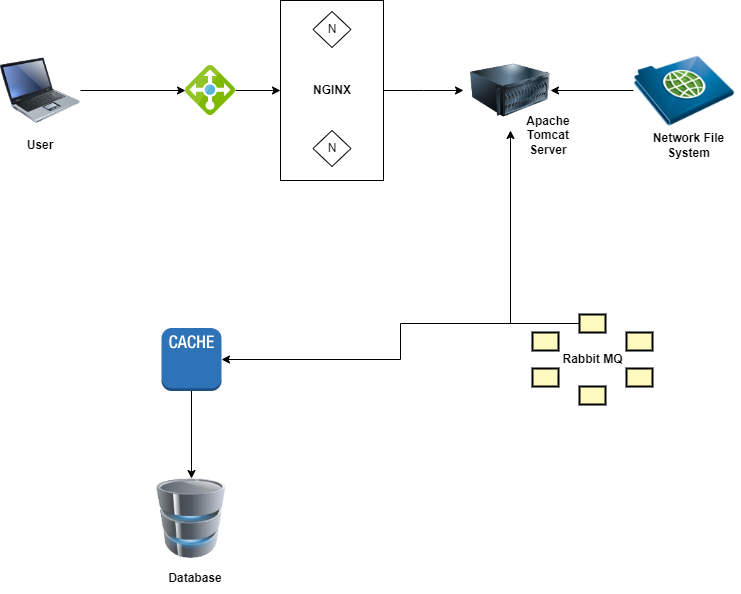

The diagram above was exported from draw.io. Its source (the exported page's mxGraphModel, read from the mxfile embedded in the PNG):
<mxGraphModel dx="1594" dy="1254" grid="0" gridSize="10" guides="1" tooltips="1" connect="1" arrows="1" fold="1" page="0" pageScale="1" pageWidth="827" pageHeight="1169" background="none" math="1" shadow="0">
  <root>
    <mxCell id="X5NqExCQtvZxIxQ7pmgY-0" />
    <mxCell id="1" parent="X5NqExCQtvZxIxQ7pmgY-0" />
    <mxCell id="ph_Hx_0I56IZvdiPEwpl-5" value="" style="edgeStyle=orthogonalEdgeStyle;rounded=0;orthogonalLoop=1;jettySize=auto;html=1;" parent="1" source="ph_Hx_0I56IZvdiPEwpl-1" target="ph_Hx_0I56IZvdiPEwpl-4" edge="1">
      <mxGeometry relative="1" as="geometry" />
    </mxCell>
    <object label="" placeholders="1" Users="User" id="ph_Hx_0I56IZvdiPEwpl-1">
      <mxCell style="image;html=1;image=img/lib/clip_art/computers/Laptop_128x128.png" parent="1" vertex="1">
        <mxGeometry x="-723" y="-421" width="80" height="80" as="geometry" />
      </mxCell>
    </object>
    <mxCell id="ph_Hx_0I56IZvdiPEwpl-3" value="&lt;b&gt;User&lt;/b&gt;" style="text;strokeColor=none;align=center;fillColor=none;html=1;verticalAlign=middle;whiteSpace=wrap;rounded=0;" parent="1" vertex="1">
      <mxGeometry x="-713" y="-341" width="60" height="30" as="geometry" />
    </mxCell>
    <mxCell id="ph_Hx_0I56IZvdiPEwpl-7" value="" style="edgeStyle=orthogonalEdgeStyle;rounded=0;orthogonalLoop=1;jettySize=auto;html=1;" parent="1" source="ph_Hx_0I56IZvdiPEwpl-4" target="ph_Hx_0I56IZvdiPEwpl-6" edge="1">
      <mxGeometry relative="1" as="geometry" />
    </mxCell>
    <mxCell id="ph_Hx_0I56IZvdiPEwpl-4" value="" style="image;sketch=0;aspect=fixed;html=1;points=[];align=center;fontSize=12;image=img/lib/mscae/Load_Balancer_feature.svg;" parent="1" vertex="1">
      <mxGeometry x="-538" y="-406" width="50" height="50" as="geometry" />
    </mxCell>
    <mxCell id="ph_Hx_0I56IZvdiPEwpl-14" value="" style="edgeStyle=orthogonalEdgeStyle;rounded=0;orthogonalLoop=1;jettySize=auto;html=1;" parent="1" source="ph_Hx_0I56IZvdiPEwpl-6" edge="1">
      <mxGeometry relative="1" as="geometry">
        <mxPoint x="-260" y="-381" as="targetPoint" />
      </mxGeometry>
    </mxCell>
    <mxCell id="ph_Hx_0I56IZvdiPEwpl-6" value="" style="whiteSpace=wrap;html=1;verticalAlign=top;labelBackgroundColor=default;sketch=0;" parent="1" vertex="1">
      <mxGeometry x="-443" y="-471" width="103" height="180" as="geometry" />
    </mxCell>
    <mxCell id="ph_Hx_0I56IZvdiPEwpl-8" value="" style="rhombus;whiteSpace=wrap;html=1;" parent="1" vertex="1">
      <mxGeometry x="-410.5" y="-460" width="38" height="36" as="geometry" />
    </mxCell>
    <mxCell id="ph_Hx_0I56IZvdiPEwpl-9" value="" style="rhombus;whiteSpace=wrap;html=1;" parent="1" vertex="1">
      <mxGeometry x="-410.5" y="-341" width="38" height="36" as="geometry" />
    </mxCell>
    <mxCell id="ph_Hx_0I56IZvdiPEwpl-10" value="N" style="text;strokeColor=none;align=center;fillColor=none;html=1;verticalAlign=middle;whiteSpace=wrap;rounded=0;" parent="1" vertex="1">
      <mxGeometry x="-421.5" y="-457" width="60" height="30" as="geometry" />
    </mxCell>
    <mxCell id="ph_Hx_0I56IZvdiPEwpl-11" value="N" style="text;strokeColor=none;align=center;fillColor=none;html=1;verticalAlign=middle;whiteSpace=wrap;rounded=0;" parent="1" vertex="1">
      <mxGeometry x="-421.5" y="-338" width="60" height="30" as="geometry" />
    </mxCell>
    <mxCell id="ph_Hx_0I56IZvdiPEwpl-12" value="&lt;b&gt;NGINX&lt;/b&gt;" style="text;strokeColor=none;align=center;fillColor=none;html=1;verticalAlign=middle;whiteSpace=wrap;rounded=0;" parent="1" vertex="1">
      <mxGeometry x="-421.5" y="-396" width="60" height="30" as="geometry" />
    </mxCell>
    <mxCell id="ph_Hx_0I56IZvdiPEwpl-15" value="" style="image;html=1;image=img/lib/clip_art/computers/Server_128x128.png" parent="1" vertex="1">
      <mxGeometry x="-253" y="-421" width="80" height="80" as="geometry" />
    </mxCell>
    <mxCell id="ph_Hx_0I56IZvdiPEwpl-16" value="&lt;b&gt;Apache Tomcat Server&lt;/b&gt;" style="text;strokeColor=none;align=center;fillColor=none;html=1;verticalAlign=middle;whiteSpace=wrap;rounded=0;" parent="1" vertex="1">
      <mxGeometry x="-213" y="-356" width="76" height="39" as="geometry" />
    </mxCell>
    <mxCell id="ph_Hx_0I56IZvdiPEwpl-18" value="" style="edgeStyle=orthogonalEdgeStyle;rounded=0;orthogonalLoop=1;jettySize=auto;html=1;" parent="1" source="ph_Hx_0I56IZvdiPEwpl-17" target="ph_Hx_0I56IZvdiPEwpl-15" edge="1">
      <mxGeometry relative="1" as="geometry" />
    </mxCell>
    <mxCell id="ph_Hx_0I56IZvdiPEwpl-17" value="" style="shape=image;html=1;verticalAlign=top;verticalLabelPosition=bottom;labelBackgroundColor=#ffffff;imageAspect=0;aspect=fixed;image=https://cdn4.iconfinder.com/data/icons/dellios_system_icons/png_128/network.png" parent="1" vertex="1">
      <mxGeometry x="-90" y="-432" width="102" height="102" as="geometry" />
    </mxCell>
    <mxCell id="ph_Hx_0I56IZvdiPEwpl-19" value="&lt;b&gt;Network File System&lt;/b&gt;" style="text;strokeColor=none;align=center;fillColor=none;html=1;verticalAlign=middle;whiteSpace=wrap;rounded=0;" parent="1" vertex="1">
      <mxGeometry x="-87" y="-341" width="105" height="30" as="geometry" />
    </mxCell>
    <mxCell id="ph_Hx_0I56IZvdiPEwpl-46" style="edgeStyle=orthogonalEdgeStyle;rounded=0;orthogonalLoop=1;jettySize=auto;html=1;" parent="1" source="ph_Hx_0I56IZvdiPEwpl-20" target="ph_Hx_0I56IZvdiPEwpl-15" edge="1">
      <mxGeometry relative="1" as="geometry" />
    </mxCell>
    <mxCell id="ph_Hx_0I56IZvdiPEwpl-20" value="" style="strokeWidth=2;dashed=0;align=center;fontSize=8;shape=rect;fillColor=#fffbc0;strokeColor=#000000;" parent="1" vertex="1">
      <mxGeometry x="-144" y="-157" width="26" height="18" as="geometry" />
    </mxCell>
    <mxCell id="ph_Hx_0I56IZvdiPEwpl-21" value="" style="strokeWidth=2;dashed=0;align=center;fontSize=8;shape=rect;fillColor=#fffbc0;strokeColor=#000000;" parent="1" vertex="1">
      <mxGeometry x="-191" y="-139" width="26" height="18" as="geometry" />
    </mxCell>
    <mxCell id="ph_Hx_0I56IZvdiPEwpl-22" value="" style="strokeWidth=2;dashed=0;align=center;fontSize=8;shape=rect;fillColor=#fffbc0;strokeColor=#000000;" parent="1" vertex="1">
      <mxGeometry x="-97" y="-139" width="26" height="18" as="geometry" />
    </mxCell>
    <mxCell id="ph_Hx_0I56IZvdiPEwpl-23" value="" style="strokeWidth=2;dashed=0;align=center;fontSize=8;shape=rect;fillColor=#fffbc0;strokeColor=#000000;" parent="1" vertex="1">
      <mxGeometry x="-191" y="-103" width="26" height="18" as="geometry" />
    </mxCell>
    <mxCell id="ph_Hx_0I56IZvdiPEwpl-24" value="" style="strokeWidth=2;dashed=0;align=center;fontSize=8;shape=rect;fillColor=#fffbc0;strokeColor=#000000;" parent="1" vertex="1">
      <mxGeometry x="-97" y="-103" width="26" height="18" as="geometry" />
    </mxCell>
    <mxCell id="ph_Hx_0I56IZvdiPEwpl-25" value="" style="strokeWidth=2;dashed=0;align=center;fontSize=8;shape=rect;fillColor=#fffbc0;strokeColor=#000000;" parent="1" vertex="1">
      <mxGeometry x="-144" y="-85" width="26" height="18" as="geometry" />
    </mxCell>
    <mxCell id="ph_Hx_0I56IZvdiPEwpl-35" value="&lt;b&gt;Rabbit MQ&lt;/b&gt;" style="text;strokeColor=none;align=center;fillColor=none;html=1;verticalAlign=middle;whiteSpace=wrap;rounded=0;" parent="1" vertex="1">
      <mxGeometry x="-162.5" y="-127" width="63" height="30" as="geometry" />
    </mxCell>
    <mxCell id="ph_Hx_0I56IZvdiPEwpl-45" style="edgeStyle=orthogonalEdgeStyle;rounded=0;orthogonalLoop=1;jettySize=auto;html=1;" parent="1" source="ph_Hx_0I56IZvdiPEwpl-36" target="ph_Hx_0I56IZvdiPEwpl-43" edge="1">
      <mxGeometry relative="1" as="geometry" />
    </mxCell>
    <mxCell id="ph_Hx_0I56IZvdiPEwpl-36" value="" style="outlineConnect=0;dashed=0;verticalLabelPosition=bottom;verticalAlign=top;align=center;html=1;shape=mxgraph.aws3.cache_node;fillColor=#2E73B8;gradientColor=none;" parent="1" vertex="1">
      <mxGeometry x="-562" y="-143.5" width="60" height="63" as="geometry" />
    </mxCell>
    <mxCell id="ph_Hx_0I56IZvdiPEwpl-43" value="" style="image;html=1;image=img/lib/clip_art/computers/Database_128x128.png" parent="1" vertex="1">
      <mxGeometry x="-572" y="7" width="80" height="80" as="geometry" />
    </mxCell>
    <mxCell id="ph_Hx_0I56IZvdiPEwpl-47" style="edgeStyle=orthogonalEdgeStyle;rounded=0;orthogonalLoop=1;jettySize=auto;html=1;entryX=1;entryY=0.5;entryDx=0;entryDy=0;entryPerimeter=0;" parent="1" source="ph_Hx_0I56IZvdiPEwpl-20" target="ph_Hx_0I56IZvdiPEwpl-36" edge="1">
      <mxGeometry relative="1" as="geometry" />
    </mxCell>
    <mxCell id="ph_Hx_0I56IZvdiPEwpl-48" value="&lt;b&gt;Database&lt;/b&gt;" style="text;strokeColor=none;align=center;fillColor=none;html=1;verticalAlign=middle;whiteSpace=wrap;rounded=0;" parent="1" vertex="1">
      <mxGeometry x="-572" y="92" width="88" height="30" as="geometry" />
    </mxCell>
  </root>
</mxGraphModel>